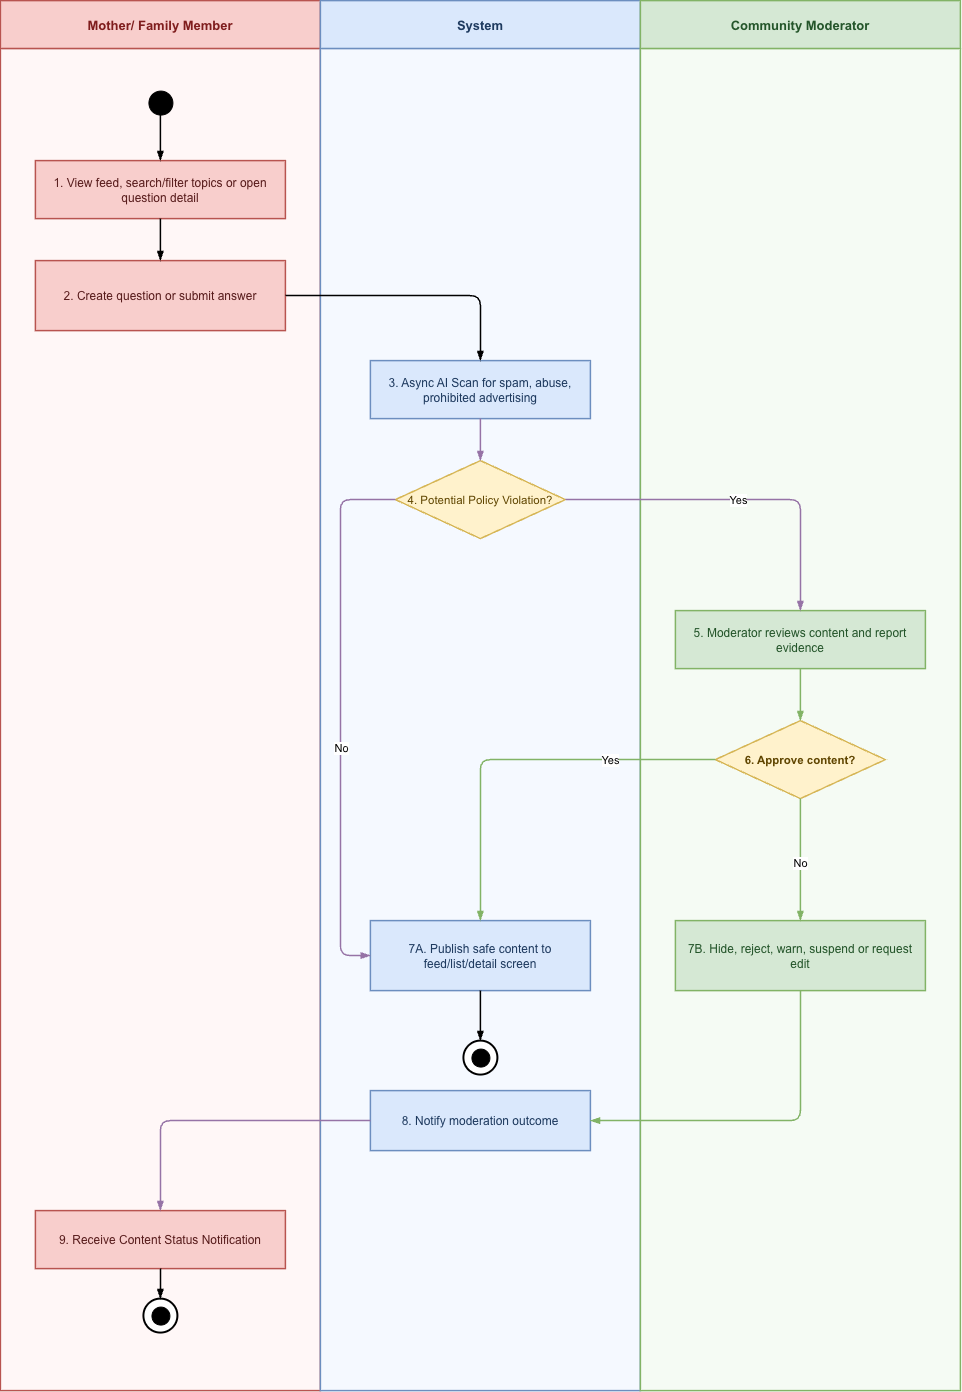

The diagram above was exported from draw.io. Its source (the exported page's mxGraphModel, read from the mxfile embedded in the PNG):
<mxGraphModel dx="1134" dy="825" grid="1" gridSize="10" guides="1" tooltips="1" connect="1" arrows="1" fold="1" page="1" pageScale="1" pageWidth="1440" pageHeight="1700" math="0" shadow="0">
  <root>
    <mxCell id="0" />
    <mxCell id="1" parent="0" />
    <mxCell id="wf-mf04-community-moderation_lane_header_0" parent="1" style="rounded=0;whiteSpace=wrap;html=1;fillColor=#F8CECC;strokeColor=#B85450;strokeWidth=1.5;fontStyle=1;fontSize=13;fontFamily=Arial;fontColor=#7F1D1D;align=center;verticalAlign=middle;" value="Mother/ Family Member" vertex="1">
      <mxGeometry height="48" width="320" x="60" y="130" as="geometry" />
    </mxCell>
    <mxCell id="wf-mf04-community-moderation_lane_body_0" parent="1" style="rounded=0;whiteSpace=wrap;html=1;fillColor=#FFF7F7;strokeColor=#B85450;strokeWidth=1.5;fontFamily=Arial;connectable=0;" value="" vertex="1">
      <mxGeometry height="1342" width="320" x="60" y="178" as="geometry" />
    </mxCell>
    <mxCell id="wf-mf04-community-moderation_lane_header_1" parent="1" style="rounded=0;whiteSpace=wrap;html=1;fillColor=#DAE8FC;strokeColor=#6C8EBF;strokeWidth=1.5;fontStyle=1;fontSize=13;fontFamily=Arial;fontColor=#1E3A5F;align=center;verticalAlign=middle;" value="System" vertex="1">
      <mxGeometry height="48" width="320" x="380" y="130" as="geometry" />
    </mxCell>
    <mxCell id="wf-mf04-community-moderation_lane_body_1" parent="1" style="rounded=0;whiteSpace=wrap;html=1;fillColor=#F5F9FF;strokeColor=#6C8EBF;strokeWidth=1.5;fontFamily=Arial;connectable=0;" value="" vertex="1">
      <mxGeometry height="1342" width="320" x="380" y="178" as="geometry" />
    </mxCell>
    <mxCell id="wf-mf04-community-moderation_lane_header_2" parent="1" style="rounded=0;whiteSpace=wrap;html=1;fillColor=#D5E8D4;strokeColor=#82B366;strokeWidth=1.5;fontStyle=1;fontSize=13;fontFamily=Arial;fontColor=#24552A;align=center;verticalAlign=middle;" value="Community Moderator" vertex="1">
      <mxGeometry height="48" width="320" x="700" y="130" as="geometry" />
    </mxCell>
    <mxCell id="wf-mf04-community-moderation_lane_body_2" parent="1" style="rounded=0;whiteSpace=wrap;html=1;fillColor=#F5FBF4;strokeColor=#82B366;strokeWidth=1.5;fontFamily=Arial;connectable=0;labelBackgroundColor=#18141D;" value="" vertex="1">
      <mxGeometry height="1342" width="320" x="700" y="178" as="geometry" />
    </mxCell>
    <mxCell id="s" parent="1" style="ellipse;whiteSpace=wrap;html=1;aspect=fixed;fillColor=#000000;strokeColor=#000000;strokeWidth=1;fontSize=1;fontColor=#000000;" value="" vertex="1">
      <mxGeometry height="24" width="24" x="208" y="220" as="geometry" />
    </mxCell>
    <mxCell id="feed" parent="1" style="rounded=0;whiteSpace=wrap;html=1;fillColor=#F8CECC;strokeColor=#B85450;strokeWidth=1.5;fontFamily=Arial;fontSize=12;fontColor=#581C1C;align=center;verticalAlign=middle;spacing=8;" value="1. View feed, search/filter topics or open question detail" vertex="1">
      <mxGeometry height="58" width="250" x="95" y="290" as="geometry" />
    </mxCell>
    <mxCell id="post" parent="1" style="rounded=0;whiteSpace=wrap;html=1;fillColor=#F8CECC;strokeColor=#B85450;strokeWidth=1.5;fontFamily=Arial;fontSize=12;fontColor=#581C1C;align=center;verticalAlign=middle;spacing=8;" value="2. Create question or submit answer" vertex="1">
      <mxGeometry height="70" width="250" x="95" y="390" as="geometry" />
    </mxCell>
    <mxCell id="screen" parent="1" style="rounded=0;whiteSpace=wrap;html=1;fillColor=#DAE8FC;strokeColor=#6C8EBF;strokeWidth=1.5;fontFamily=Arial;fontSize=12;fontColor=#1E3A5F;align=center;verticalAlign=middle;spacing=8;" value="3. Async AI Scan for spam, abuse, prohibited advertising" vertex="1">
      <mxGeometry height="58" width="220" x="430" y="490" as="geometry" />
    </mxCell>
    <mxCell id="risky" parent="1" style="rhombus;whiteSpace=wrap;html=1;fillColor=#FFF2CC;strokeColor=#D6B656;strokeWidth=1.5;fontFamily=Arial;fontSize=11.5;fontStyle=1;fontColor=#5F4500;align=center;verticalAlign=middle;" value="&lt;span style=&quot;font-weight: normal;&quot;&gt;4.&amp;nbsp;&lt;span style=&quot;background-color: transparent; color: light-dark(rgb(95, 69, 0), rgb(200, 177, 118));&quot;&gt;Potential Policy Violation?&lt;/span&gt;&lt;/span&gt;&lt;div class=&quot;text-base my-auto mx-auto pt-12 [--thread-content-margin:var(--thread-content-margin-xs,calc(var(--spacing)*4))] @w-sm/main:[--thread-content-margin:var(--thread-content-margin-sm,calc(var(--spacing)*6))] @w-lg/main:[--thread-content-margin:var(--thread-content-margin-lg,calc(var(--spacing)*16))] px-(--thread-content-margin)&quot;&gt;&lt;div data-conversation-screenshot-content=&quot;&quot; class=&quot;[--thread-content-max-width:40rem] @w-lg/main:[--thread-content-max-width:48rem] mx-auto max-w-(--thread-content-max-width) flex-1 group/turn-messages focus-visible:outline-hidden relative flex w-full min-w-0 flex-col&quot;&gt;&lt;div class=&quot;flex max-w-full flex-col gap-4 grow&quot;&gt;&lt;div data-message-author-role=&quot;user&quot; data-message-id=&quot;f6024c4a-c6b3-45fc-b8ad-b14347042bec&quot; dir=&quot;auto&quot; class=&quot;min-h-8 text-message relative flex w-full flex-col items-end gap-2 text-start break-words whitespace-normal outline-none keyboard-focused:focus-ring [.text-message+&amp;amp;]:mt-1&quot;&gt;&lt;span aria-hidden=&quot;true&quot; class=&quot;PDq2pG_selectionAnchor&quot;&gt;&lt;/span&gt;&lt;/div&gt;&lt;/div&gt;&lt;div class=&quot;z-0 flex justify-end&quot;&gt;&lt;/div&gt;&lt;/div&gt;&lt;/div&gt;" vertex="1">
      <mxGeometry height="78" width="170" x="455" y="590" as="geometry" />
    </mxCell>
    <mxCell id="review" parent="1" style="rounded=0;whiteSpace=wrap;html=1;fillColor=#D5E8D4;strokeColor=#82B366;strokeWidth=1.5;fontFamily=Arial;fontSize=12;fontColor=#24552A;align=center;verticalAlign=middle;spacing=8;" value="5. Moderator reviews content and report evidence" vertex="1">
      <mxGeometry height="58" width="250" x="735" y="740" as="geometry" />
    </mxCell>
    <mxCell id="decision" parent="1" style="rhombus;whiteSpace=wrap;html=1;fillColor=#FFF2CC;strokeColor=#D6B656;strokeWidth=1.5;fontFamily=Arial;fontSize=11.5;fontStyle=1;fontColor=#5F4500;align=center;verticalAlign=middle;" value="6. Approve content?" vertex="1">
      <mxGeometry height="78" width="170" x="775" y="850" as="geometry" />
    </mxCell>
    <mxCell id="publish" parent="1" style="rounded=0;whiteSpace=wrap;html=1;fillColor=#DAE8FC;strokeColor=#6C8EBF;strokeWidth=1.5;fontFamily=Arial;fontSize=12;fontColor=#1E3A5F;align=center;verticalAlign=middle;spacing=8;" value="7A. Publish safe content to feed/list/detail screen" vertex="1">
      <mxGeometry height="70" width="220" x="430" y="1050" as="geometry" />
    </mxCell>
    <mxCell id="moderate" parent="1" style="rounded=0;whiteSpace=wrap;html=1;fillColor=#D5E8D4;strokeColor=#82B366;strokeWidth=1.5;fontFamily=Arial;fontSize=12;fontColor=#24552A;align=center;verticalAlign=middle;spacing=8;" value="7B.&amp;nbsp;Hide, reject, warn, suspend or request edit" vertex="1">
      <mxGeometry height="70" width="250" x="735" y="1050" as="geometry" />
    </mxCell>
    <mxCell id="notify" parent="1" style="rounded=0;whiteSpace=wrap;html=1;fillColor=#DAE8FC;strokeColor=#6C8EBF;strokeWidth=1.5;fontFamily=Arial;fontSize=12;fontColor=#1E3A5F;align=center;verticalAlign=middle;spacing=8;" value="8. Notify moderation outcome" vertex="1">
      <mxGeometry height="60" width="220" x="430" y="1220" as="geometry" />
    </mxCell>
    <mxCell id="edit" parent="1" style="rounded=0;whiteSpace=wrap;html=1;fillColor=#F8CECC;strokeColor=#B85450;strokeWidth=1.5;fontFamily=Arial;fontSize=12;fontColor=#581C1C;align=center;verticalAlign=middle;spacing=8;" value="9. Receive Content Status Notification" vertex="1">
      <mxGeometry height="58" width="250" x="95" y="1340" as="geometry" />
    </mxCell>
    <mxCell id="end" parent="1" style="ellipse;whiteSpace=wrap;html=1;aspect=fixed;fillColor=#ffffff;strokeColor=#000000;strokeWidth=2;fontSize=1;fontColor=#ffffff;" value="" vertex="1">
      <mxGeometry height="34" width="34" x="203" y="1428" as="geometry" />
    </mxCell>
    <mxCell id="end_inner" parent="1" style="ellipse;whiteSpace=wrap;html=1;aspect=fixed;fillColor=#000000;strokeColor=#000000;strokeWidth=1;fontSize=1;fontColor=#000000;" value="" vertex="1">
      <mxGeometry height="18" width="18" x="211" y="1436" as="geometry" />
    </mxCell>
    <mxCell id="e1" edge="1" parent="1" source="s" style="edgeStyle=orthogonalEdgeStyle;rounded=1;orthogonalLoop=1;jettySize=auto;html=1;endArrow=blockThin;endFill=1;strokeWidth=1.5;fontFamily=Arial;fontSize=11;labelBackgroundColor=#FFFFFF;strokeColor=#000000;" target="feed" value="">
      <mxGeometry relative="1" as="geometry" />
    </mxCell>
    <mxCell id="e2" edge="1" parent="1" source="feed" style="edgeStyle=orthogonalEdgeStyle;rounded=1;orthogonalLoop=1;jettySize=auto;html=1;endArrow=blockThin;endFill=1;strokeWidth=1.5;fontFamily=Arial;fontSize=11;labelBackgroundColor=#FFFFFF;strokeColor=#000000;" target="post" value="">
      <mxGeometry relative="1" as="geometry" />
    </mxCell>
    <mxCell id="e3" edge="1" parent="1" source="post" style="edgeStyle=orthogonalEdgeStyle;rounded=1;orthogonalLoop=1;jettySize=auto;html=1;endArrow=blockThin;endFill=1;strokeWidth=1.5;fontFamily=Arial;fontSize=11;labelBackgroundColor=#FFFFFF;strokeColor=#000000;" target="screen" value="">
      <mxGeometry relative="1" as="geometry" />
    </mxCell>
    <mxCell id="e4" edge="1" parent="1" source="screen" style="edgeStyle=orthogonalEdgeStyle;rounded=1;orthogonalLoop=1;jettySize=auto;html=1;endArrow=blockThin;endFill=1;strokeWidth=1.5;fontFamily=Arial;fontSize=11;labelBackgroundColor=#FFFFFF;strokeColor=#9673A6;" target="risky" value="">
      <mxGeometry relative="1" as="geometry" />
    </mxCell>
    <mxCell id="e6" edge="1" parent="1" source="risky" style="edgeStyle=orthogonalEdgeStyle;rounded=1;orthogonalLoop=1;jettySize=auto;html=1;endArrow=blockThin;endFill=1;strokeWidth=1.5;fontFamily=Arial;fontSize=11;labelBackgroundColor=#FFFFFF;strokeColor=#9673A6;" target="review" value="&lt;span style=&quot;background-color: rgb(255, 255, 255);&quot;&gt;Yes&lt;/span&gt;">
      <mxGeometry relative="1" as="geometry" />
    </mxCell>
    <mxCell id="e7" edge="1" parent="1" source="risky" style="edgeStyle=orthogonalEdgeStyle;rounded=1;orthogonalLoop=1;jettySize=auto;html=1;endArrow=blockThin;endFill=1;strokeWidth=1.5;fontFamily=Arial;fontSize=11;labelBackgroundColor=none;strokeColor=#9673A6;entryX=0;entryY=0.5;entryDx=0;entryDy=0;" target="publish" value="">
      <mxGeometry relative="1" x="0.1256" as="geometry">
        <mxPoint as="offset" />
        <Array as="points">
          <mxPoint x="400" y="629" />
          <mxPoint x="400" y="1085" />
        </Array>
      </mxGeometry>
    </mxCell>
    <mxCell id="8g52s_Jomc6f-EKWSil_-2" connectable="0" parent="e7" style="edgeLabel;html=1;align=center;verticalAlign=middle;resizable=0;points=[];" value="No" vertex="1">
      <mxGeometry relative="1" x="0.116" as="geometry">
        <mxPoint as="offset" />
      </mxGeometry>
    </mxCell>
    <mxCell id="e8" edge="1" parent="1" source="review" style="edgeStyle=orthogonalEdgeStyle;rounded=1;orthogonalLoop=1;jettySize=auto;html=1;endArrow=blockThin;endFill=1;strokeWidth=1.5;fontFamily=Arial;fontSize=11;labelBackgroundColor=#FFFFFF;strokeColor=#82B366;" target="decision" value="">
      <mxGeometry relative="1" as="geometry" />
    </mxCell>
    <mxCell id="e9" edge="1" parent="1" source="decision" style="edgeStyle=orthogonalEdgeStyle;rounded=1;orthogonalLoop=1;jettySize=auto;html=1;endArrow=blockThin;endFill=1;strokeWidth=1.5;fontFamily=Arial;fontSize=11;labelBackgroundColor=none;strokeColor=#82B366;" target="publish" value="">
      <mxGeometry relative="1" x="-0.0821" as="geometry">
        <mxPoint as="offset" />
      </mxGeometry>
    </mxCell>
    <mxCell id="8g52s_Jomc6f-EKWSil_-1" connectable="0" parent="e9" style="edgeLabel;html=1;align=center;verticalAlign=middle;resizable=0;points=[];" value="Yes" vertex="1">
      <mxGeometry relative="1" x="-0.4611" as="geometry">
        <mxPoint as="offset" />
      </mxGeometry>
    </mxCell>
    <mxCell id="e10" edge="1" parent="1" source="decision" style="edgeStyle=orthogonalEdgeStyle;rounded=1;orthogonalLoop=1;jettySize=auto;html=1;endArrow=blockThin;endFill=1;strokeWidth=1.5;fontFamily=Arial;fontSize=11;labelBackgroundColor=default;strokeColor=#82B366;" target="moderate" value="No">
      <mxGeometry relative="1" x="0.0476" as="geometry">
        <mxPoint y="1" as="offset" />
      </mxGeometry>
    </mxCell>
    <mxCell id="e12" edge="1" parent="1" source="publish" style="edgeStyle=orthogonalEdgeStyle;rounded=1;orthogonalLoop=1;jettySize=auto;html=1;endArrow=blockThin;endFill=1;strokeWidth=1.5;fontFamily=Arial;fontSize=11;labelBackgroundColor=#FFFFFF;strokeColor=#000000;exitX=0.5;exitY=1;exitDx=0;exitDy=0;entryX=0.5;entryY=0;entryDx=0;entryDy=0;" target="8g52s_Jomc6f-EKWSil_-6" value="">
      <mxGeometry relative="1" as="geometry">
        <Array as="points" />
        <mxPoint x="1180.090909090909" y="1148.0000000000005" as="sourcePoint" />
        <mxPoint x="540" y="1160" as="targetPoint" />
      </mxGeometry>
    </mxCell>
    <mxCell id="e13" edge="1" parent="1" source="moderate" style="edgeStyle=orthogonalEdgeStyle;rounded=1;orthogonalLoop=1;jettySize=auto;html=1;endArrow=blockThin;endFill=1;strokeWidth=1.5;fontFamily=Arial;fontSize=11;labelBackgroundColor=#FFFFFF;strokeColor=#82B366;" target="notify" value="">
      <mxGeometry relative="1" as="geometry">
        <Array as="points">
          <mxPoint x="860" y="1250" />
        </Array>
      </mxGeometry>
    </mxCell>
    <mxCell id="e15" edge="1" parent="1" source="notify" style="edgeStyle=orthogonalEdgeStyle;rounded=1;orthogonalLoop=1;jettySize=auto;html=1;endArrow=blockThin;endFill=1;strokeWidth=1.5;fontFamily=Arial;fontSize=11;labelBackgroundColor=#FFFFFF;strokeColor=#9673A6;" target="edit" value="">
      <mxGeometry relative="1" as="geometry" />
    </mxCell>
    <mxCell id="e16" edge="1" parent="1" source="edit" style="edgeStyle=orthogonalEdgeStyle;rounded=1;orthogonalLoop=1;jettySize=auto;html=1;endArrow=blockThin;endFill=1;strokeWidth=1.5;fontFamily=Arial;fontSize=11;labelBackgroundColor=#FFFFFF;strokeColor=#000000;" target="end" value="">
      <mxGeometry relative="1" as="geometry" />
    </mxCell>
    <mxCell id="8g52s_Jomc6f-EKWSil_-6" parent="1" style="ellipse;whiteSpace=wrap;html=1;aspect=fixed;fillColor=#ffffff;strokeColor=#000000;strokeWidth=2;fontSize=1;fontColor=#ffffff;" value="" vertex="1">
      <mxGeometry height="34" width="34" x="523" y="1170" as="geometry" />
    </mxCell>
    <mxCell id="8g52s_Jomc6f-EKWSil_-7" parent="1" style="ellipse;whiteSpace=wrap;html=1;aspect=fixed;fillColor=#000000;strokeColor=#000000;strokeWidth=1;fontSize=1;fontColor=#000000;" value="" vertex="1">
      <mxGeometry height="18" width="18" x="531" y="1178" as="geometry" />
    </mxCell>
  </root>
</mxGraphModel>